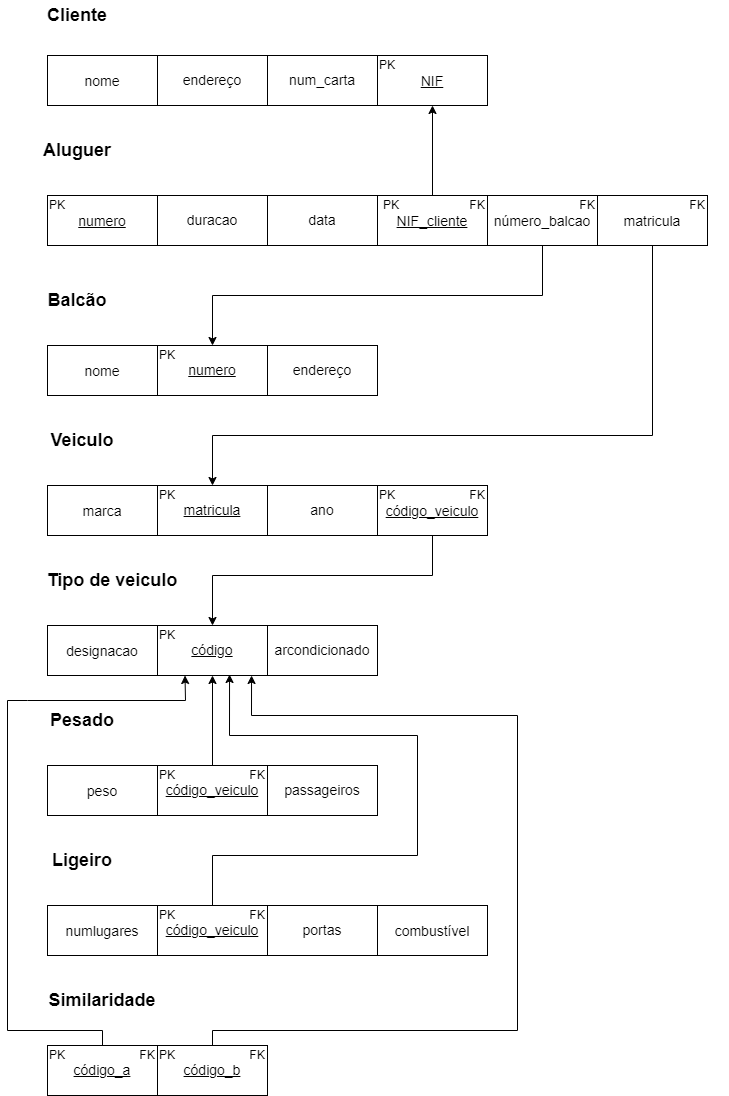

The diagram above was exported from draw.io. Its source (the exported page's mxGraphModel, read from the mxfile embedded in the PNG):
<mxGraphModel dx="792" dy="880" grid="1" gridSize="10" guides="1" tooltips="1" connect="1" arrows="1" fold="1" page="1" pageScale="1" pageWidth="827" pageHeight="1169" math="0" shadow="0">
  <root>
    <mxCell id="0" />
    <mxCell id="1" parent="0" />
    <mxCell id="yOze69PFFhtp-BmIXkwF-3" value="&lt;b&gt;&lt;font style=&quot;font-size: 18px&quot;&gt;Cliente&lt;/font&gt;&lt;/b&gt;" style="text;html=1;strokeColor=none;fillColor=none;align=center;verticalAlign=middle;whiteSpace=wrap;rounded=0;" parent="1" vertex="1">
      <mxGeometry x="70" y="10" width="60" height="30" as="geometry" />
    </mxCell>
    <mxCell id="yOze69PFFhtp-BmIXkwF-4" value="&lt;font style=&quot;font-size: 14px&quot;&gt;nome&lt;/font&gt;" style="rounded=0;whiteSpace=wrap;html=1;fontSize=18;" parent="1" vertex="1">
      <mxGeometry x="70" y="65" width="110" height="50" as="geometry" />
    </mxCell>
    <mxCell id="yOze69PFFhtp-BmIXkwF-6" value="endereço" style="rounded=0;whiteSpace=wrap;html=1;fontSize=14;" parent="1" vertex="1">
      <mxGeometry x="180" y="65" width="110" height="50" as="geometry" />
    </mxCell>
    <mxCell id="yOze69PFFhtp-BmIXkwF-7" value="num_carta" style="rounded=0;whiteSpace=wrap;html=1;fontSize=14;" parent="1" vertex="1">
      <mxGeometry x="290" y="65" width="110" height="50" as="geometry" />
    </mxCell>
    <mxCell id="yOze69PFFhtp-BmIXkwF-8" value="&lt;u&gt;&lt;font style=&quot;font-size: 14px&quot;&gt;NIF&lt;/font&gt;&lt;/u&gt;" style="rounded=0;whiteSpace=wrap;html=1;fontSize=18;" parent="1" vertex="1">
      <mxGeometry x="400" y="65" width="110" height="50" as="geometry" />
    </mxCell>
    <mxCell id="yOze69PFFhtp-BmIXkwF-9" value="&lt;b&gt;&lt;font style=&quot;font-size: 18px&quot;&gt;Aluguer&lt;/font&gt;&lt;/b&gt;" style="text;html=1;strokeColor=none;fillColor=none;align=center;verticalAlign=middle;whiteSpace=wrap;rounded=0;" parent="1" vertex="1">
      <mxGeometry x="70" y="145" width="60" height="30" as="geometry" />
    </mxCell>
    <mxCell id="yOze69PFFhtp-BmIXkwF-10" value="&lt;font style=&quot;font-size: 14px&quot;&gt;&lt;u&gt;numero&lt;/u&gt;&lt;/font&gt;" style="rounded=0;whiteSpace=wrap;html=1;fontSize=18;" parent="1" vertex="1">
      <mxGeometry x="70" y="205" width="110" height="50" as="geometry" />
    </mxCell>
    <mxCell id="yOze69PFFhtp-BmIXkwF-11" value="duracao" style="rounded=0;whiteSpace=wrap;html=1;fontSize=14;" parent="1" vertex="1">
      <mxGeometry x="180" y="205" width="110" height="50" as="geometry" />
    </mxCell>
    <mxCell id="yOze69PFFhtp-BmIXkwF-12" value="data" style="rounded=0;whiteSpace=wrap;html=1;fontSize=14;" parent="1" vertex="1">
      <mxGeometry x="290" y="205" width="110" height="50" as="geometry" />
    </mxCell>
    <mxCell id="yOze69PFFhtp-BmIXkwF-13" value="&lt;font style=&quot;font-size: 14px&quot;&gt;&lt;u&gt;NIF_cliente&lt;/u&gt;&lt;/font&gt;" style="rounded=0;whiteSpace=wrap;html=1;fontSize=18;" parent="1" vertex="1">
      <mxGeometry x="400" y="205" width="110" height="50" as="geometry" />
    </mxCell>
    <mxCell id="yOze69PFFhtp-BmIXkwF-14" value="&lt;font style=&quot;font-size: 14px&quot;&gt;número_balcao&lt;/font&gt;" style="rounded=0;whiteSpace=wrap;html=1;fontSize=18;" parent="1" vertex="1">
      <mxGeometry x="510" y="205" width="110" height="50" as="geometry" />
    </mxCell>
    <mxCell id="yOze69PFFhtp-BmIXkwF-15" value="&lt;font style=&quot;font-size: 14px&quot;&gt;matricula&lt;/font&gt;" style="rounded=0;whiteSpace=wrap;html=1;fontSize=18;" parent="1" vertex="1">
      <mxGeometry x="620" y="205" width="110" height="50" as="geometry" />
    </mxCell>
    <mxCell id="yOze69PFFhtp-BmIXkwF-16" value="" style="endArrow=classic;html=1;rounded=0;fontSize=14;exitX=0.5;exitY=0;exitDx=0;exitDy=0;entryX=0.5;entryY=1;entryDx=0;entryDy=0;" parent="1" source="yOze69PFFhtp-BmIXkwF-13" target="yOze69PFFhtp-BmIXkwF-8" edge="1">
      <mxGeometry width="50" height="50" relative="1" as="geometry">
        <mxPoint x="380" y="365" as="sourcePoint" />
        <mxPoint x="430" y="315" as="targetPoint" />
      </mxGeometry>
    </mxCell>
    <mxCell id="yOze69PFFhtp-BmIXkwF-17" value="&lt;b&gt;&lt;font style=&quot;font-size: 18px&quot;&gt;Balcão&lt;/font&gt;&lt;/b&gt;" style="text;html=1;strokeColor=none;fillColor=none;align=center;verticalAlign=middle;whiteSpace=wrap;rounded=0;" parent="1" vertex="1">
      <mxGeometry x="70" y="295" width="60" height="30" as="geometry" />
    </mxCell>
    <mxCell id="yOze69PFFhtp-BmIXkwF-18" value="&lt;font style=&quot;font-size: 14px&quot;&gt;nome&lt;/font&gt;" style="rounded=0;whiteSpace=wrap;html=1;fontSize=18;" parent="1" vertex="1">
      <mxGeometry x="70" y="355" width="110" height="50" as="geometry" />
    </mxCell>
    <mxCell id="yOze69PFFhtp-BmIXkwF-19" value="&lt;u&gt;numero&lt;/u&gt;" style="rounded=0;whiteSpace=wrap;html=1;fontSize=14;" parent="1" vertex="1">
      <mxGeometry x="180" y="355" width="110" height="50" as="geometry" />
    </mxCell>
    <mxCell id="yOze69PFFhtp-BmIXkwF-20" value="endereço" style="rounded=0;whiteSpace=wrap;html=1;fontSize=14;" parent="1" vertex="1">
      <mxGeometry x="290" y="355" width="110" height="50" as="geometry" />
    </mxCell>
    <mxCell id="yOze69PFFhtp-BmIXkwF-21" value="&lt;b&gt;&lt;font style=&quot;font-size: 18px&quot;&gt;Veiculo&lt;/font&gt;&lt;/b&gt;" style="text;html=1;strokeColor=none;fillColor=none;align=center;verticalAlign=middle;whiteSpace=wrap;rounded=0;" parent="1" vertex="1">
      <mxGeometry x="70" y="435" width="70" height="30" as="geometry" />
    </mxCell>
    <mxCell id="yOze69PFFhtp-BmIXkwF-26" value="&lt;font style=&quot;font-size: 14px&quot;&gt;marca&lt;br&gt;&lt;/font&gt;" style="rounded=0;whiteSpace=wrap;html=1;fontSize=18;" parent="1" vertex="1">
      <mxGeometry x="70" y="495" width="110" height="50" as="geometry" />
    </mxCell>
    <mxCell id="yOze69PFFhtp-BmIXkwF-27" value="&lt;u&gt;matricula&lt;/u&gt;" style="rounded=0;whiteSpace=wrap;html=1;fontSize=14;" parent="1" vertex="1">
      <mxGeometry x="180" y="495" width="110" height="50" as="geometry" />
    </mxCell>
    <mxCell id="yOze69PFFhtp-BmIXkwF-28" value="ano" style="rounded=0;whiteSpace=wrap;html=1;fontSize=14;" parent="1" vertex="1">
      <mxGeometry x="290" y="495" width="110" height="50" as="geometry" />
    </mxCell>
    <mxCell id="yOze69PFFhtp-BmIXkwF-29" value="&lt;font style=&quot;font-size: 14px&quot;&gt;&lt;u&gt;código_veiculo&lt;/u&gt;&lt;/font&gt;" style="rounded=0;whiteSpace=wrap;html=1;fontSize=18;" parent="1" vertex="1">
      <mxGeometry x="400" y="495" width="110" height="50" as="geometry" />
    </mxCell>
    <mxCell id="yOze69PFFhtp-BmIXkwF-30" value="" style="endArrow=classic;html=1;rounded=0;fontSize=14;exitX=0.5;exitY=1;exitDx=0;exitDy=0;entryX=0.5;entryY=0;entryDx=0;entryDy=0;" parent="1" source="yOze69PFFhtp-BmIXkwF-14" target="yOze69PFFhtp-BmIXkwF-19" edge="1">
      <mxGeometry width="50" height="50" relative="1" as="geometry">
        <mxPoint x="440" y="315" as="sourcePoint" />
        <mxPoint x="670" y="375" as="targetPoint" />
        <Array as="points">
          <mxPoint x="565" y="305" />
          <mxPoint x="235" y="305" />
        </Array>
      </mxGeometry>
    </mxCell>
    <mxCell id="yOze69PFFhtp-BmIXkwF-31" value="" style="endArrow=classic;html=1;rounded=0;fontSize=14;exitX=0.5;exitY=1;exitDx=0;exitDy=0;entryX=0.5;entryY=0;entryDx=0;entryDy=0;" parent="1" source="yOze69PFFhtp-BmIXkwF-15" target="yOze69PFFhtp-BmIXkwF-27" edge="1">
      <mxGeometry width="50" height="50" relative="1" as="geometry">
        <mxPoint x="620" y="425" as="sourcePoint" />
        <mxPoint x="670" y="375" as="targetPoint" />
        <Array as="points">
          <mxPoint x="675" y="445" />
          <mxPoint x="235" y="445" />
        </Array>
      </mxGeometry>
    </mxCell>
    <mxCell id="yOze69PFFhtp-BmIXkwF-32" value="&lt;b&gt;&lt;font style=&quot;font-size: 18px&quot;&gt;Tipo de veiculo&lt;/font&gt;&lt;/b&gt;" style="text;html=1;strokeColor=none;fillColor=none;align=center;verticalAlign=middle;whiteSpace=wrap;rounded=0;" parent="1" vertex="1">
      <mxGeometry x="60" y="574.5" width="150" height="30" as="geometry" />
    </mxCell>
    <mxCell id="yOze69PFFhtp-BmIXkwF-34" value="&lt;font style=&quot;font-size: 14px&quot;&gt;designacao&lt;br&gt;&lt;/font&gt;" style="rounded=0;whiteSpace=wrap;html=1;fontSize=18;" parent="1" vertex="1">
      <mxGeometry x="70" y="635" width="110" height="50" as="geometry" />
    </mxCell>
    <mxCell id="yOze69PFFhtp-BmIXkwF-35" value="&lt;u&gt;código&lt;/u&gt;" style="rounded=0;whiteSpace=wrap;html=1;fontSize=14;" parent="1" vertex="1">
      <mxGeometry x="180" y="635" width="110" height="50" as="geometry" />
    </mxCell>
    <mxCell id="yOze69PFFhtp-BmIXkwF-36" value="arcondicionado" style="rounded=0;whiteSpace=wrap;html=1;fontSize=14;" parent="1" vertex="1">
      <mxGeometry x="290" y="635" width="110" height="50" as="geometry" />
    </mxCell>
    <mxCell id="yOze69PFFhtp-BmIXkwF-37" value="" style="endArrow=classic;html=1;rounded=0;fontSize=14;exitX=0.5;exitY=1;exitDx=0;exitDy=0;entryX=0.5;entryY=0;entryDx=0;entryDy=0;" parent="1" source="yOze69PFFhtp-BmIXkwF-29" target="yOze69PFFhtp-BmIXkwF-35" edge="1">
      <mxGeometry width="50" height="50" relative="1" as="geometry">
        <mxPoint x="320" y="605" as="sourcePoint" />
        <mxPoint x="370" y="555" as="targetPoint" />
        <Array as="points">
          <mxPoint x="455" y="585" />
          <mxPoint x="235" y="585" />
        </Array>
      </mxGeometry>
    </mxCell>
    <mxCell id="yOze69PFFhtp-BmIXkwF-38" value="&lt;b&gt;&lt;font style=&quot;font-size: 18px&quot;&gt;Pesado&lt;/font&gt;&lt;/b&gt;" style="text;html=1;strokeColor=none;fillColor=none;align=center;verticalAlign=middle;whiteSpace=wrap;rounded=0;" parent="1" vertex="1">
      <mxGeometry x="70" y="715" width="70" height="30" as="geometry" />
    </mxCell>
    <mxCell id="yOze69PFFhtp-BmIXkwF-40" value="&lt;font style=&quot;font-size: 14px&quot;&gt;peso&lt;br&gt;&lt;/font&gt;" style="rounded=0;whiteSpace=wrap;html=1;fontSize=18;" parent="1" vertex="1">
      <mxGeometry x="70" y="775" width="110" height="50" as="geometry" />
    </mxCell>
    <mxCell id="yOze69PFFhtp-BmIXkwF-41" value="&lt;u&gt;código_veiculo&lt;/u&gt;" style="rounded=0;whiteSpace=wrap;html=1;fontSize=14;" parent="1" vertex="1">
      <mxGeometry x="180" y="775" width="110" height="50" as="geometry" />
    </mxCell>
    <mxCell id="yOze69PFFhtp-BmIXkwF-43" value="passageiros" style="rounded=0;whiteSpace=wrap;html=1;fontSize=14;" parent="1" vertex="1">
      <mxGeometry x="290" y="775" width="110" height="50" as="geometry" />
    </mxCell>
    <mxCell id="yOze69PFFhtp-BmIXkwF-44" value="&lt;b&gt;&lt;font style=&quot;font-size: 18px&quot;&gt;Ligeiro&lt;/font&gt;&lt;/b&gt;" style="text;html=1;strokeColor=none;fillColor=none;align=center;verticalAlign=middle;whiteSpace=wrap;rounded=0;" parent="1" vertex="1">
      <mxGeometry x="70" y="855" width="70" height="30" as="geometry" />
    </mxCell>
    <mxCell id="yOze69PFFhtp-BmIXkwF-45" value="&lt;font style=&quot;font-size: 14px&quot;&gt;numlugares&lt;br&gt;&lt;/font&gt;" style="rounded=0;whiteSpace=wrap;html=1;fontSize=18;" parent="1" vertex="1">
      <mxGeometry x="70" y="915" width="110" height="50" as="geometry" />
    </mxCell>
    <mxCell id="yOze69PFFhtp-BmIXkwF-46" value="&lt;u&gt;código_veiculo&lt;/u&gt;" style="rounded=0;whiteSpace=wrap;html=1;fontSize=14;" parent="1" vertex="1">
      <mxGeometry x="180" y="915" width="110" height="50" as="geometry" />
    </mxCell>
    <mxCell id="yOze69PFFhtp-BmIXkwF-47" value="portas" style="rounded=0;whiteSpace=wrap;html=1;fontSize=14;" parent="1" vertex="1">
      <mxGeometry x="290" y="915" width="110" height="50" as="geometry" />
    </mxCell>
    <mxCell id="yOze69PFFhtp-BmIXkwF-48" value="&lt;font style=&quot;font-size: 14px&quot;&gt;combustível&lt;/font&gt;" style="rounded=0;whiteSpace=wrap;html=1;fontSize=18;" parent="1" vertex="1">
      <mxGeometry x="400" y="915" width="110" height="50" as="geometry" />
    </mxCell>
    <mxCell id="yOze69PFFhtp-BmIXkwF-49" value="" style="endArrow=classic;html=1;rounded=0;fontSize=14;exitX=0.5;exitY=0;exitDx=0;exitDy=0;entryX=0.5;entryY=1;entryDx=0;entryDy=0;" parent="1" source="yOze69PFFhtp-BmIXkwF-41" target="yOze69PFFhtp-BmIXkwF-35" edge="1">
      <mxGeometry width="50" height="50" relative="1" as="geometry">
        <mxPoint x="320" y="715" as="sourcePoint" />
        <mxPoint x="370" y="665" as="targetPoint" />
      </mxGeometry>
    </mxCell>
    <mxCell id="yOze69PFFhtp-BmIXkwF-50" value="" style="endArrow=classic;html=1;rounded=0;fontSize=14;exitX=0.5;exitY=0;exitDx=0;exitDy=0;entryX=0.655;entryY=0.98;entryDx=0;entryDy=0;entryPerimeter=0;" parent="1" source="yOze69PFFhtp-BmIXkwF-46" target="yOze69PFFhtp-BmIXkwF-35" edge="1">
      <mxGeometry width="50" height="50" relative="1" as="geometry">
        <mxPoint x="320" y="715" as="sourcePoint" />
        <mxPoint x="370" y="665" as="targetPoint" />
        <Array as="points">
          <mxPoint x="235" y="865" />
          <mxPoint x="440" y="865" />
          <mxPoint x="440" y="745" />
          <mxPoint x="252" y="745" />
        </Array>
      </mxGeometry>
    </mxCell>
    <mxCell id="yOze69PFFhtp-BmIXkwF-51" value="&lt;b&gt;&lt;font style=&quot;font-size: 18px&quot;&gt;Similaridade&lt;/font&gt;&lt;/b&gt;" style="text;html=1;strokeColor=none;fillColor=none;align=center;verticalAlign=middle;whiteSpace=wrap;rounded=0;" parent="1" vertex="1">
      <mxGeometry x="90" y="995" width="70" height="30" as="geometry" />
    </mxCell>
    <mxCell id="yOze69PFFhtp-BmIXkwF-52" value="&lt;u&gt;código_a&lt;/u&gt;" style="rounded=0;whiteSpace=wrap;html=1;fontSize=14;" parent="1" vertex="1">
      <mxGeometry x="70" y="1055" width="110" height="50" as="geometry" />
    </mxCell>
    <mxCell id="yOze69PFFhtp-BmIXkwF-53" value="&lt;u&gt;código_b&lt;/u&gt;" style="rounded=0;whiteSpace=wrap;html=1;fontSize=14;" parent="1" vertex="1">
      <mxGeometry x="180" y="1055" width="110" height="50" as="geometry" />
    </mxCell>
    <mxCell id="yOze69PFFhtp-BmIXkwF-54" value="" style="endArrow=classic;html=1;rounded=0;fontSize=14;exitX=0.5;exitY=0;exitDx=0;exitDy=0;entryX=0.855;entryY=1;entryDx=0;entryDy=0;entryPerimeter=0;" parent="1" source="yOze69PFFhtp-BmIXkwF-53" target="yOze69PFFhtp-BmIXkwF-35" edge="1">
      <mxGeometry width="50" height="50" relative="1" as="geometry">
        <mxPoint x="240" y="815" as="sourcePoint" />
        <mxPoint x="270" y="685" as="targetPoint" />
        <Array as="points">
          <mxPoint x="235" y="1040" />
          <mxPoint x="540" y="1040" />
          <mxPoint x="540" y="725" />
          <mxPoint x="274" y="725" />
        </Array>
      </mxGeometry>
    </mxCell>
    <mxCell id="yOze69PFFhtp-BmIXkwF-56" value="" style="endArrow=classic;html=1;rounded=0;fontSize=14;exitX=0.5;exitY=0;exitDx=0;exitDy=0;entryX=0.25;entryY=1;entryDx=0;entryDy=0;" parent="1" source="yOze69PFFhtp-BmIXkwF-52" target="yOze69PFFhtp-BmIXkwF-35" edge="1">
      <mxGeometry width="50" height="50" relative="1" as="geometry">
        <mxPoint x="370" y="820" as="sourcePoint" />
        <mxPoint x="420" y="770" as="targetPoint" />
        <Array as="points">
          <mxPoint x="125" y="1040" />
          <mxPoint x="30" y="1040" />
          <mxPoint x="30" y="710" />
          <mxPoint x="50" y="710" />
          <mxPoint x="208" y="710" />
        </Array>
      </mxGeometry>
    </mxCell>
    <mxCell id="35yBTbvfFfZTBgmQfddV-1" value="PK" style="text;html=1;strokeColor=none;fillColor=none;align=center;verticalAlign=middle;whiteSpace=wrap;rounded=0;" vertex="1" parent="1">
      <mxGeometry x="380" y="60" width="60" height="30" as="geometry" />
    </mxCell>
    <mxCell id="35yBTbvfFfZTBgmQfddV-2" value="PK" style="text;html=1;strokeColor=none;fillColor=none;align=center;verticalAlign=middle;whiteSpace=wrap;rounded=0;" vertex="1" parent="1">
      <mxGeometry x="50" y="200" width="60" height="30" as="geometry" />
    </mxCell>
    <mxCell id="35yBTbvfFfZTBgmQfddV-3" value="FK" style="text;html=1;strokeColor=none;fillColor=none;align=center;verticalAlign=middle;whiteSpace=wrap;rounded=0;" vertex="1" parent="1">
      <mxGeometry x="580" y="200" width="60" height="30" as="geometry" />
    </mxCell>
    <mxCell id="35yBTbvfFfZTBgmQfddV-4" value="FK" style="text;html=1;strokeColor=none;fillColor=none;align=center;verticalAlign=middle;whiteSpace=wrap;rounded=0;" vertex="1" parent="1">
      <mxGeometry x="690" y="200" width="60" height="30" as="geometry" />
    </mxCell>
    <mxCell id="35yBTbvfFfZTBgmQfddV-5" value="FK" style="text;html=1;strokeColor=none;fillColor=none;align=center;verticalAlign=middle;whiteSpace=wrap;rounded=0;" vertex="1" parent="1">
      <mxGeometry x="470" y="200" width="60" height="30" as="geometry" />
    </mxCell>
    <mxCell id="35yBTbvfFfZTBgmQfddV-6" value="PK" style="text;html=1;strokeColor=none;fillColor=none;align=center;verticalAlign=middle;whiteSpace=wrap;rounded=0;" vertex="1" parent="1">
      <mxGeometry x="384" y="200" width="60" height="30" as="geometry" />
    </mxCell>
    <mxCell id="35yBTbvfFfZTBgmQfddV-7" value="PK" style="text;html=1;strokeColor=none;fillColor=none;align=center;verticalAlign=middle;whiteSpace=wrap;rounded=0;" vertex="1" parent="1">
      <mxGeometry x="160" y="350" width="60" height="30" as="geometry" />
    </mxCell>
    <mxCell id="35yBTbvfFfZTBgmQfddV-8" value="PK" style="text;html=1;strokeColor=none;fillColor=none;align=center;verticalAlign=middle;whiteSpace=wrap;rounded=0;" vertex="1" parent="1">
      <mxGeometry x="160" y="490" width="60" height="30" as="geometry" />
    </mxCell>
    <mxCell id="35yBTbvfFfZTBgmQfddV-9" value="PK" style="text;html=1;strokeColor=none;fillColor=none;align=center;verticalAlign=middle;whiteSpace=wrap;rounded=0;" vertex="1" parent="1">
      <mxGeometry x="160" y="630" width="60" height="30" as="geometry" />
    </mxCell>
    <mxCell id="35yBTbvfFfZTBgmQfddV-10" value="PK" style="text;html=1;strokeColor=none;fillColor=none;align=center;verticalAlign=middle;whiteSpace=wrap;rounded=0;" vertex="1" parent="1">
      <mxGeometry x="380" y="490" width="60" height="30" as="geometry" />
    </mxCell>
    <mxCell id="35yBTbvfFfZTBgmQfddV-11" value="FK" style="text;html=1;strokeColor=none;fillColor=none;align=center;verticalAlign=middle;whiteSpace=wrap;rounded=0;" vertex="1" parent="1">
      <mxGeometry x="470" y="490" width="60" height="30" as="geometry" />
    </mxCell>
    <mxCell id="35yBTbvfFfZTBgmQfddV-12" value="PK" style="text;html=1;strokeColor=none;fillColor=none;align=center;verticalAlign=middle;whiteSpace=wrap;rounded=0;" vertex="1" parent="1">
      <mxGeometry x="160" y="770" width="60" height="30" as="geometry" />
    </mxCell>
    <mxCell id="35yBTbvfFfZTBgmQfddV-13" value="FK" style="text;html=1;strokeColor=none;fillColor=none;align=center;verticalAlign=middle;whiteSpace=wrap;rounded=0;" vertex="1" parent="1">
      <mxGeometry x="250" y="770" width="60" height="30" as="geometry" />
    </mxCell>
    <mxCell id="35yBTbvfFfZTBgmQfddV-14" value="PK" style="text;html=1;strokeColor=none;fillColor=none;align=center;verticalAlign=middle;whiteSpace=wrap;rounded=0;" vertex="1" parent="1">
      <mxGeometry x="160" y="910" width="60" height="30" as="geometry" />
    </mxCell>
    <mxCell id="35yBTbvfFfZTBgmQfddV-15" value="FK" style="text;html=1;strokeColor=none;fillColor=none;align=center;verticalAlign=middle;whiteSpace=wrap;rounded=0;" vertex="1" parent="1">
      <mxGeometry x="250" y="910" width="60" height="30" as="geometry" />
    </mxCell>
    <mxCell id="35yBTbvfFfZTBgmQfddV-16" value="FK" style="text;html=1;strokeColor=none;fillColor=none;align=center;verticalAlign=middle;whiteSpace=wrap;rounded=0;" vertex="1" parent="1">
      <mxGeometry x="140" y="1050" width="60" height="30" as="geometry" />
    </mxCell>
    <mxCell id="35yBTbvfFfZTBgmQfddV-17" value="FK" style="text;html=1;strokeColor=none;fillColor=none;align=center;verticalAlign=middle;whiteSpace=wrap;rounded=0;" vertex="1" parent="1">
      <mxGeometry x="250" y="1050" width="60" height="30" as="geometry" />
    </mxCell>
    <mxCell id="35yBTbvfFfZTBgmQfddV-18" value="PK" style="text;html=1;strokeColor=none;fillColor=none;align=center;verticalAlign=middle;whiteSpace=wrap;rounded=0;" vertex="1" parent="1">
      <mxGeometry x="50" y="1050" width="60" height="30" as="geometry" />
    </mxCell>
    <mxCell id="35yBTbvfFfZTBgmQfddV-19" value="PK" style="text;html=1;strokeColor=none;fillColor=none;align=center;verticalAlign=middle;whiteSpace=wrap;rounded=0;" vertex="1" parent="1">
      <mxGeometry x="160" y="1050" width="60" height="30" as="geometry" />
    </mxCell>
  </root>
</mxGraphModel>